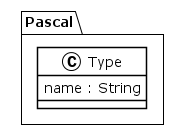

The diagram above was rendered by PlantUML. Its source (embedded in the PNG):
@startuml
!theme plain
package Pascal {
class Type {
	 name : String
}
}
@enduml